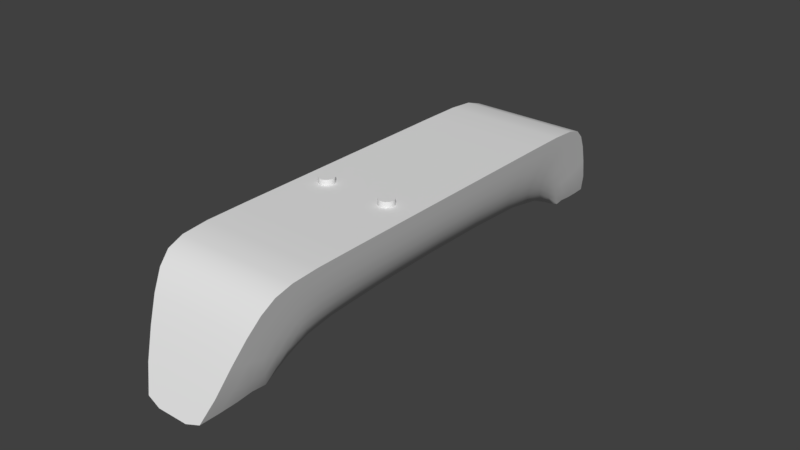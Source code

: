 # Source: Aerowand_Geometry.blend  (saved by Blender 2.78.0; exported with 4.5.12 LTS)
import bpy
from mathutils import Matrix  # noqa: F401  (used for matrix-valued properties, if any)

bpy.ops.wm.read_factory_settings(use_empty=True)
scene = bpy.context.scene
scene.name = 'Scene'

# ---- collections
col_collection_1 = bpy.data.collections.new('Collection 1'); scene.collection.children.link(col_collection_1)

# ---- materials (node trees are filled in below, after node groups)
mat_chasis_material = bpy.data.materials.new('Chasis Material')
mat_chasis_material.alpha_threshold = 0.0
mat_chasis_material.use_transparent_shadow = False
mat_chasis_material.roughness = 0.5
mat_chasis_material.line_color = (0.0, 0.0, 0.0, 1.0)

# ---- node groups
ng_auto_smooth = bpy.data.node_groups.new('Auto Smooth', 'GeometryNodeTree')
_s = ng_auto_smooth.interface.new_socket(name='Geometry', in_out='OUTPUT', socket_type='NodeSocketGeometry')
_s = ng_auto_smooth.interface.new_socket(name='Geometry', in_out='INPUT', socket_type='NodeSocketGeometry')
_s = ng_auto_smooth.interface.new_socket(name='Angle', in_out='INPUT', socket_type='NodeSocketFloat')
_s.subtype = 'ANGLE'
_s.min_value = 0.0
_s.max_value = 3.142
ng_auto_smooth.is_modifier = True
_N = ng_auto_smooth.nodes; _L = ng_auto_smooth.links
n0 = _N.new('NodeGroupOutput'); n0.name = 'Group Output'; n0.location = (480, -100)
n1 = _N.new('NodeGroupInput'); n1.name = 'Group Input'; n1.location = (-420, -300)
n2 = _N.new('NodeGroupInput'); n2.name = 'Group Input.001'; n2.location = (-60, -100)
n3 = _N.new('GeometryNodeSetShadeSmooth'); n3.name = 'Set Shade Smooth'; n3.location = (120, -100)
n3.domain = 'EDGE'
n4 = _N.new('GeometryNodeSetShadeSmooth'); n4.name = 'Set Shade Smooth.001'; n4.location = (300, -100)
n5 = _N.new('GeometryNodeInputMeshEdgeAngle'); n5.name = 'Edge Angle'; n5.location = (-420, -220)
n6 = _N.new('GeometryNodeInputEdgeSmooth'); n6.name = 'Is Edge Smooth'; n6.location = (-60, -160)
n7 = _N.new('GeometryNodeInputShadeSmooth'); n7.name = 'Is Face Smooth'; n7.location = (-240, -340)
n8 = _N.new('FunctionNodeBooleanMath'); n8.name = 'Boolean Math'; n8.location = (-60, -220)
n9 = _N.new('FunctionNodeCompare'); n9.name = 'Compare'; n9.location = (-240, -180)
n9.operation = 'LESS_EQUAL'
_L.new(n5.outputs[0], n9.inputs[0])
_L.new(n4.outputs[0], n0.inputs[0])
_L.new(n1.outputs[1], n9.inputs[1])
_L.new(n9.outputs[0], n8.inputs[0])
_L.new(n7.outputs[0], n8.inputs[1])
_L.new(n2.outputs[0], n3.inputs[0])
_L.new(n6.outputs[0], n3.inputs[1])
_L.new(n3.outputs[0], n4.inputs[0])
_L.new(n8.outputs[0], n3.inputs[2])
n0.is_active_output = True

# ---- material node trees

# ---- world
world_world = bpy.data.worlds.new('World'); scene.world = world_world
world_world.color = (0.05088, 0.05088, 0.05088)
world_world.use_sun_shadow = False
world_world.sun_shadow_jitter_overblur = 0.0
world_world.cycles.sampling_method = 'MANUAL'

# ---- meshes
me_button_right_mesh = bpy.data.meshes.new('Button Right Mesh')
me_button_right_mesh.from_pydata([(-0.01446, 0.04387, 0.01662), (-0.01441, 0.04436, 0.01927), (-0.01427, 0.04483, 0.01662), (-0.01404, 0.04526, 0.01927), (-0.01372, 0.04564, 0.01662), (-0.01335, 0.04595, 0.01927), (-0.01291, 0.04618, 0.01662), (-0.01244, 0.04632, 0.01927), (-0.01196, 0.04637, 0.01662), (-0.01147, 0.04632, 0.01927), (-0.011, 0.04618, 0.01662), (-0.01057, 0.04595, 0.01927), (-0.01019, 0.04564, 0.01662), (-0.009878, 0.04526, 0.01927), (-0.009647, 0.04483, 0.01662), (-0.009505, 0.04436, 0.01927), (-0.009457, 0.04387, 0.01662), (-0.009505, 0.04338, 0.01927), (-0.009647, 0.04292, 0.01662), (-0.009878, 0.04248, 0.01927), (-0.01019, 0.0421, 0.01662), (-0.01057, 0.04179, 0.01927), (-0.011, 0.04156, 0.01662), (-0.01147, 0.04142, 0.01927), (-0.01196, 0.04137, 0.01662), (-0.01244, 0.04142, 0.01927), (-0.01291, 0.04156, 0.01662), (-0.01335, 0.04179, 0.01927), (-0.01372, 0.0421, 0.01662), (-0.01404, 0.04248, 0.01927), (-0.01427, 0.04292, 0.01662), (-0.01441, 0.04338, 0.01927)], [], [(3, 5, 4), (6, 4, 5), (7, 9, 8), (8, 6, 7), (9, 11, 10), (10, 8, 9), (11, 13, 12), (12, 10, 11), (13, 15, 14), (14, 12, 13), (15, 17, 16), (16, 14, 15), (17, 19, 18), (18, 16, 17), (19, 21, 20), (20, 18, 19), (21, 23, 22), (22, 20, 21), (23, 25, 24), (24, 22, 23), (25, 27, 26), (26, 24, 25), (27, 29, 28), (28, 26, 27), (31, 30, 29), (30, 28, 29), (31, 0, 30), (1, 31, 29, 27, 25, 23, 21, 19, 17, 15, 13, 11, 9, 7, 5, 3), (1, 2, 0), (0, 2, 4, 6, 8, 10, 12, 14, 16, 18, 20, 22, 24, 26, 28, 30), (5, 7, 6), (1, 3, 2), (4, 2, 3), (0, 31, 1)])
me_button_right_mesh.polygons.foreach_set('use_smooth', [True] * 34)
me_button_right_mesh.materials.append(mat_chasis_material)
me_button_right_mesh.use_remesh_preserve_volume = False
me_button_right_mesh.use_remesh_preserve_attributes = False
me_button_right_mesh.use_mirror_vertex_groups = False
me_button_right_mesh.update()
me_button_left_mesh = bpy.data.meshes.new('Button Left Mesh')
me_button_left_mesh.from_pydata([(0.007543, 0.04387, 0.01662), (0.007591, 0.04436, 0.01927), (0.007734, 0.04483, 0.01662), (0.007965, 0.04526, 0.01927), (0.008276, 0.04564, 0.01662), (0.008654, 0.04595, 0.01927), (0.009087, 0.04618, 0.01662), (0.009556, 0.04632, 0.01927), (0.01004, 0.04637, 0.01662), (0.01053, 0.04632, 0.01927), (0.011, 0.04618, 0.01662), (0.01143, 0.04595, 0.01927), (0.01181, 0.04564, 0.01662), (0.01212, 0.04526, 0.01927), (0.01235, 0.04483, 0.01662), (0.0125, 0.04436, 0.01927), (0.01254, 0.04387, 0.01662), (0.0125, 0.04338, 0.01927), (0.01235, 0.04292, 0.01662), (0.01212, 0.04248, 0.01927), (0.01181, 0.0421, 0.01662), (0.01143, 0.04179, 0.01927), (0.011, 0.04156, 0.01662), (0.01053, 0.04142, 0.01927), (0.01004, 0.04137, 0.01662), (0.009556, 0.04142, 0.01927), (0.009087, 0.04156, 0.01662), (0.008654, 0.04179, 0.01927), (0.008276, 0.0421, 0.01662), (0.007965, 0.04248, 0.01927), (0.007734, 0.04292, 0.01662), (0.007591, 0.04338, 0.01927)], [], [(3, 5, 4), (6, 4, 5), (7, 9, 8), (8, 6, 7), (9, 11, 10), (10, 8, 9), (11, 13, 12), (12, 10, 11), (13, 15, 14), (14, 12, 13), (15, 17, 16), (16, 14, 15), (17, 19, 18), (18, 16, 17), (19, 21, 20), (20, 18, 19), (21, 23, 22), (22, 20, 21), (23, 25, 24), (24, 22, 23), (25, 27, 26), (26, 24, 25), (27, 29, 28), (28, 26, 27), (31, 30, 29), (30, 28, 29), (31, 0, 30), (1, 31, 29, 27, 25, 23, 21, 19, 17, 15, 13, 11, 9, 7, 5, 3), (1, 2, 0), (0, 2, 4, 6, 8, 10, 12, 14, 16, 18, 20, 22, 24, 26, 28, 30), (5, 7, 6), (1, 3, 2), (4, 2, 3), (0, 31, 1)])
me_button_left_mesh.polygons.foreach_set('use_smooth', [True] * 34)
me_button_left_mesh.materials.append(mat_chasis_material)
me_button_left_mesh.use_remesh_preserve_volume = False
me_button_left_mesh.use_remesh_preserve_attributes = False
me_button_left_mesh.use_mirror_vertex_groups = False
me_button_left_mesh.update()
me_chassis_mesh = bpy.data.meshes.new('Chassis Mesh')
me_chassis_mesh.from_pydata([(-0.01, 0.1491, -0.0175), (0.01, 0.1491, -0.0175), (0.01, -0.02594, -0.0175), (-0.01, -0.02594, -0.0175), (-0.02, 0.1291, 0.0175), (0.02, 0.1291, 0.0175), (0.02, -0.01094, 0.0175), (-0.02, -0.01094, 0.0175), (0.01, -0.0009373, -0.0175), (-0.01, -0.0009372, -0.0175), (-0.01, 0.1326, -0.0175), (0.01, 0.1326, -0.0175), (-0.015, 0.01118, 0.0), (-0.015, 0.1171, 0.0), (0.015, 0.01118, 0.0), (0.015, 0.1171, 0.0), (-0.02, 0.003063, 0.0175), (0.02, 0.003063, 0.0175), (0.002551, 0.01306, -0.01284), (-0.002551, 0.01306, -0.01284), (-0.015, 0.02178, 0.0), (0.015, 0.02178, 0.0), (-0.02, 0.1165, 0.0175), (0.02, 0.1165, 0.0175), (0.002551, 0.1265, -0.01284), (-0.002551, 0.1265, -0.01284), (-0.015, 0.1076, 0.0), (0.015, 0.1076, 0.0)], [], [(0, 1, 11, 10), (16, 7, 6, 17), (0, 4, 5, 1), (1, 5, 15, 11), (2, 6, 7, 3), (20, 19, 9, 12), (8, 14, 6, 2), (9, 8, 2, 3), (7, 12, 9, 3), (10, 13, 4, 0), (19, 18, 8, 9), (21, 17, 6, 14), (16, 20, 12, 7), (18, 21, 14, 8), (24, 27, 21, 18), (22, 26, 20, 16), (27, 23, 17, 21), (25, 24, 18, 19), (26, 25, 19, 20), (22, 16, 17, 23), (4, 22, 23, 5), (13, 10, 25, 26), (10, 11, 24, 25), (15, 5, 23, 27), (4, 13, 26, 22), (11, 15, 27, 24)])
me_chassis_mesh.polygons.foreach_set('use_smooth', [True] * 26)
_k = {(0, 1): 1.0, (3, 9): 0.46667, (0, 4): 1.0, (2, 8): 0.46667, (1, 5): 1.0, (2, 3): 1.0, (2, 6): 1.0, (3, 7): 1.0, (7, 16): 1.0, (6, 17): 1.0, (8, 18): 1.0, (9, 19): 1.0, (0, 10): 0.46667, (1, 11): 0.46667, (16, 22): 1.0, (17, 23): 1.0, (18, 19): 1.0, (4, 22): 1.0, (5, 23): 1.0, (11, 24): 1.0, (10, 25): 1.0, (24, 25): 1.0}
me_chassis_mesh.attributes.new('crease_edge', 'FLOAT', 'EDGE').data.foreach_set('value', [_k.get((min(e.vertices), max(e.vertices)), 0.0) for e in me_chassis_mesh.edges])
me_chassis_mesh.materials.append(mat_chasis_material)
me_chassis_mesh.use_remesh_preserve_volume = False
me_chassis_mesh.use_remesh_preserve_attributes = False
me_chassis_mesh.use_mirror_vertex_groups = False
me_chassis_mesh.update()

# ---- objects
ob_button_right = bpy.data.objects.new('Button Right', me_button_right_mesh)
ob_button_left = bpy.data.objects.new('Button Left', me_button_left_mesh)
ob_chassis = bpy.data.objects.new('Chassis', me_chassis_mesh)

# ---- transforms, parenting, visibility, modifiers, constraints
ob_button_right.location = (0.0, 0.0, 0.0)
ob_button_right.lineart.crease_threshold = 0.0
_m = ob_button_right.modifiers.new('Auto Smooth', 'NODES')
_m.node_group = ng_auto_smooth
_gi = [s.identifier for s in ng_auto_smooth.interface.items_tree if s.item_type == 'SOCKET' and s.in_out == 'INPUT']
_m[_gi[1]] = 0.5236  # Angle
ob_button_left.location = (0.0, 0.0, 0.0)
ob_button_left.lineart.crease_threshold = 0.0
_m = ob_button_left.modifiers.new('Auto Smooth', 'NODES')
_m.node_group = ng_auto_smooth
_gi = [s.identifier for s in ng_auto_smooth.interface.items_tree if s.item_type == 'SOCKET' and s.in_out == 'INPUT']
_m[_gi[1]] = 0.5236  # Angle
ob_chassis.location = (0.0, 0.0, 0.0)
ob_chassis.lock_rotations_4d = False
ob_chassis.empty_display_type = 'ARROWS'
ob_chassis.lineart.crease_threshold = 0.0
_m = ob_chassis.modifiers.new('Subsurf', 'SUBSURF')
_m.uv_smooth = 'PRESERVE_CORNERS'
_m.quality = 2
_m.levels = 2
_m.show_only_control_edges = False
_m = ob_chassis.modifiers.new('Auto Smooth', 'NODES')
_m.node_group = ng_auto_smooth
_gi = [s.identifier for s in ng_auto_smooth.interface.items_tree if s.item_type == 'SOCKET' and s.in_out == 'INPUT']
_m[_gi[1]] = 0.5131  # Angle

# ---- collection membership
col_collection_1.objects.link(ob_button_right)
col_collection_1.objects.link(ob_button_left)
col_collection_1.objects.link(ob_chassis)

# ---- scene / render settings (as saved in the file)
scene.frame_start = 1; scene.frame_end = 250; scene.frame_set(1)
scene.render.engine = 'BLENDER_EEVEE_NEXT'
scene.render.resolution_percentage = 50
scene.render.dither_intensity = 0.0
scene.cycles.use_denoising = False
scene.cycles.samples = 128
scene.cycles.sampling_pattern = 'TABULATED_SOBOL'
scene.cycles.light_sampling_threshold = 0.0
scene.cycles.use_adaptive_sampling = False
scene.cycles.use_light_tree = False
scene.cycles.blur_glossy = 0.0
scene.cycles.sample_clamp_indirect = 0.0
scene.view_settings.view_transform = 'Standard'
bpy.context.view_layer.update()

# ---- added for rendering (the .blend has no active camera and no usable light): camera, sun
cam_auto = bpy.data.cameras.new('AutoCamera')
cam_auto.lens = 50.0
cam_auto.sensor_width = 36.0
cam_auto.clip_end = 1000.0
ob_auto_camera = bpy.data.objects.new('AutoCamera', cam_auto)
scene.collection.objects.link(ob_auto_camera)
ob_auto_camera.location = (0.185045, -0.160491, 0.14892)
ob_auto_camera.rotation_euler = (1.09748, -7.21219e-08, 0.694738)
scene.camera = ob_auto_camera
light_auto_sun = bpy.data.lights.new('AutoSun', 'SUN')
light_auto_sun.energy = 3.0
light_auto_sun.angle = 0.0523599
ob_auto_sun = bpy.data.objects.new('AutoSun', light_auto_sun)
scene.collection.objects.link(ob_auto_sun)
ob_auto_sun.rotation_euler = (0.872665, 0.174533, 0.523599)
bpy.context.view_layer.update()
